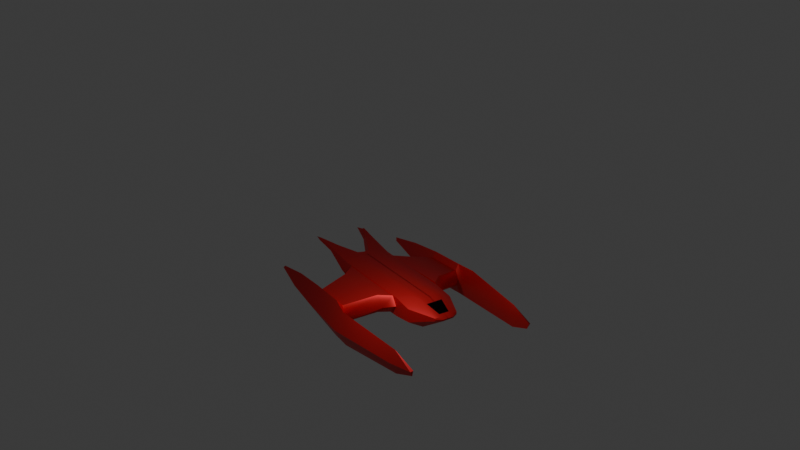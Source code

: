 # Source: ship.blend  (saved by Blender 4.1.23; exported with 4.5.12 LTS)
import bpy
from mathutils import Matrix  # noqa: F401  (used for matrix-valued properties, if any)

bpy.ops.wm.read_factory_settings(use_empty=True)
scene = bpy.context.scene
scene.name = 'Scene'

# ---- collections
col_collection = bpy.data.collections.new('Collection'); scene.collection.children.link(col_collection)

# ---- materials (node trees are filled in below, after node groups)
mat_material = bpy.data.materials.new('Material')
mat_material.alpha_threshold = 0.0
mat_material.use_transparent_shadow = False
mat_material.roughness = 0.5
mat_material.line_color = (0.0, 0.0, 0.0, 1.0)
mat_material_002 = bpy.data.materials.new('Material.002')
mat_material_002.use_transparent_shadow = False
mat_material_001 = bpy.data.materials.new('Material.001')
mat_material_001.use_transparent_shadow = False

# ---- node groups
ng_auto_smooth = bpy.data.node_groups.new('Auto Smooth', 'GeometryNodeTree')
_s = ng_auto_smooth.interface.new_socket(name='Geometry', in_out='OUTPUT', socket_type='NodeSocketGeometry')
_s = ng_auto_smooth.interface.new_socket(name='Geometry', in_out='INPUT', socket_type='NodeSocketGeometry')
_s = ng_auto_smooth.interface.new_socket(name='Angle', in_out='INPUT', socket_type='NodeSocketFloat')
_s.subtype = 'ANGLE'
_s.min_value = 0.0
_s.max_value = 3.142
ng_auto_smooth.is_modifier = True
_N = ng_auto_smooth.nodes; _L = ng_auto_smooth.links
n0 = _N.new('NodeGroupOutput'); n0.name = 'Group Output'; n0.location = (480, -100)
n1 = _N.new('NodeGroupInput'); n1.name = 'Group Input'; n1.location = (-420, -300)
n2 = _N.new('NodeGroupInput'); n2.name = 'Group Input.001'; n2.location = (-60, -100)
n3 = _N.new('GeometryNodeSetShadeSmooth'); n3.name = 'Set Shade Smooth'; n3.location = (120, -100)
n3.domain = 'EDGE'
n4 = _N.new('GeometryNodeSetShadeSmooth'); n4.name = 'Set Shade Smooth.001'; n4.location = (300, -100)
n5 = _N.new('GeometryNodeInputMeshEdgeAngle'); n5.name = 'Edge Angle'; n5.location = (-420, -220)
n6 = _N.new('GeometryNodeInputEdgeSmooth'); n6.name = 'Is Edge Smooth'; n6.location = (-60, -160)
n7 = _N.new('GeometryNodeInputShadeSmooth'); n7.name = 'Is Face Smooth'; n7.location = (-240, -340)
n8 = _N.new('FunctionNodeBooleanMath'); n8.name = 'Boolean Math'; n8.location = (-60, -220)
n9 = _N.new('FunctionNodeCompare'); n9.name = 'Compare'; n9.location = (-240, -180)
n9.operation = 'LESS_EQUAL'
_L.new(n5.outputs[0], n9.inputs[0])
_L.new(n4.outputs[0], n0.inputs[0])
_L.new(n1.outputs[1], n9.inputs[1])
_L.new(n9.outputs[0], n8.inputs[0])
_L.new(n7.outputs[0], n8.inputs[1])
_L.new(n2.outputs[0], n3.inputs[0])
_L.new(n6.outputs[0], n3.inputs[1])
_L.new(n3.outputs[0], n4.inputs[0])
_L.new(n8.outputs[0], n3.inputs[2])
n0.is_active_output = True

# ---- material node trees
mat_material.use_nodes = True; mat_material.node_tree.nodes.clear()
_N = mat_material.node_tree.nodes; _L = mat_material.node_tree.links
n0 = _N.new('ShaderNodeOutputMaterial'); n0.name = 'Material Output'; n0.location = (300, 300)
n1 = _N.new('ShaderNodeBsdfPrincipled'); n1.name = 'Principled BSDF'; n1.location = (10, 300)
n1.inputs[0].default_value = (0.8018, 0.02314, 0.02844, 1.0)
n1.inputs[1].default_value = 0.5
n1.inputs[3].default_value = 1.45
_L.new(n1.outputs[0], n0.inputs[0])
n0.is_active_output = True
mat_material_002.use_nodes = True; mat_material_002.node_tree.nodes.clear()
_N = mat_material_002.node_tree.nodes; _L = mat_material_002.node_tree.links
n0 = _N.new('ShaderNodeBsdfPrincipled'); n0.name = 'Principled BSDF'; n0.location = (10, 300)
n0.inputs[0].default_value = (0.8018, 0.02314, 0.02844, 1.0)
n0.inputs[1].default_value = 0.5
n0.inputs[3].default_value = 1.45
n1 = _N.new('ShaderNodeOutputMaterial'); n1.name = 'Material Output'; n1.location = (300, 300)
_L.new(n0.outputs[0], n1.inputs[0])
n1.is_active_output = True
mat_material_001.use_nodes = True; mat_material_001.node_tree.nodes.clear()
_N = mat_material_001.node_tree.nodes; _L = mat_material_001.node_tree.links
n0 = _N.new('ShaderNodeOutputMaterial'); n0.name = 'Material Output'; n0.location = (300, 300)
n1 = _N.new('ShaderNodeBsdfGlass'); n1.name = 'Glass BSDF'; n1.location = (10, 300)
n1.inputs[0].default_value = (0.308, 0.308, 0.308, 1.0)
n1.inputs[2].default_value = 1.45
n2 = _N.new('ShaderNodeLightPath'); n2.name = 'Light Path'; n2.location = (-180, 460)
_L.new(n1.outputs[0], n0.inputs[0])
_L.new(n2.outputs[11], n1.inputs[1])
n0.is_active_output = True

# ---- world
world_world = bpy.data.worlds.new('World'); scene.world = world_world
world_world.use_nodes = True; world_world.node_tree.nodes.clear()
_N = world_world.node_tree.nodes; _L = world_world.node_tree.links
n0 = _N.new('ShaderNodeOutputWorld'); n0.name = 'World Output'; n0.location = (300, 300)
n1 = _N.new('ShaderNodeBackground'); n1.name = 'Background'; n1.location = (10, 300)
n1.inputs[0].default_value = (0.05088, 0.05088, 0.05088, 1.0)
_L.new(n1.outputs[0], n0.inputs[0])
n0.is_active_output = True
world_world.color = (0.05088, 0.05088, 0.05088)
world_world.use_sun_shadow = False
world_world.sun_shadow_jitter_overblur = 0.0

# ---- cameras
cam_camera = bpy.data.cameras.new('Camera')
cam_camera.clip_end = 100.0
cam_camera.lens = 25.0
cam_camera.ortho_scale = 7.314

# ---- lights
light_light = bpy.data.lights.new('Light', 'POINT')
light_light.transmission_factor = 0.0
light_light.use_soft_falloff = False
light_light.energy = 1043.0
light_light.shadow_soft_size = 0.5354
light_light.shadow_maximum_resolution = 0.006
light_light.use_absolute_resolution = True

# ---- meshes
me_cube = bpy.data.meshes.new('Cube')
me_cube.from_pydata([(10.47, 2.166, -0.1087), (-1.602, 0.929, 0.4046), (0.4147, 1.824, 0.5033), (-1.602, 0.929, 0.1941), (0.4147, 1.824, -0.5581), (0.4147, 1.824, 0.0), (-1.602, 0.929, 0.2994), (10.34, -0.06053, 1.131), (9.833, -0.05615, -0.4773), (-0.01779, -0.04965, -1.0), (-1.838, -0.02529, 0.1554), (0.4147, -0.04965, 1.0), (-1.602, -0.02529, 0.4046), (-1.838, -0.02529, 0.2606), (10.91, -0.06053, 0.2383), (2.078, 1.843, -0.7919), (2.078, 1.843, 0.7361), (2.078, 1.843, 0.0), (2.078, -0.05018, 1.011), (1.748, -0.05018, -1.011), (9.804, 2.003, 0.8237), (9.804, 2.003, 0.3623), (9.804, -0.05453, 1.098), (8.658, 2.003, -0.8795), (9.051, -0.05453, -1.098), (11.06, 1.107, -0.1087), (-1.838, 0.4519, 0.1554), (0.4147, 0.8871, 1.0), (-1.838, 0.4519, 0.2606), (-0.01779, 0.8871, -1.0), (-1.602, 0.4519, 0.4046), (1.748, 0.8965, -1.011), (2.078, 0.8965, 1.011), (9.804, 0.9742, 1.098), (9.051, 0.9742, -1.098), (10.56, 0.5311, 1.131), (-0.01779, 0.4187, -1.0), (-1.602, 0.2133, 0.4046), (11.15, 0.5311, 0.3016), (1.748, 0.4232, -1.011), (2.078, 0.4232, 1.011), (9.804, 0.4598, 1.098), (9.051, 0.4598, -1.098), (9.833, 0.4735, -0.4773), (-1.838, 0.2133, 0.1554), (0.4147, 0.4187, 1.0), (-1.838, 0.2133, 0.2606), (-1.843, -0.2512, 0.1469), (14.64, 2.283, 1.534), (12.65, 2.096, 1.302), (14.64, 2.283, 1.354), (12.5, 2.199, 1.007), (14.64, 2.089, 1.534), (12.66, 1.385, 1.302), (15.67, 2.089, 1.354), (13.31, 1.489, 1.009)], [(47, 13)], [(28, 30, 1, 6), (5, 4, 3, 6), (27, 2, 1, 30), (50, 48, 52, 54), (53, 33, 41, 35), (2, 5, 6, 1), (26, 28, 6, 3), (43, 38, 14, 8), (36, 9, 10, 44), (38, 35, 7, 14), (40, 45, 11, 18), (42, 43, 8, 24), (36, 39, 19, 9), (41, 40, 18, 22), (4, 5, 17, 15), (5, 2, 16, 17), (35, 41, 22, 7), (39, 42, 24, 19), (15, 17, 21, 23), (17, 16, 20, 21), (15, 23, 34, 31), (21, 20, 49, 51), (20, 16, 32, 33), (4, 15, 31, 29), (23, 0, 25, 34), (16, 2, 27, 32), (0, 51, 55, 25), (4, 29, 26, 3), (23, 21, 51, 0), (44, 46, 28, 26), (45, 27, 30, 37), (46, 37, 30, 28), (13, 12, 37, 46), (11, 45, 37, 12), (10, 13, 46, 44), (31, 34, 42, 39), (55, 53, 35, 38), (33, 32, 40, 41), (29, 31, 39, 36), (34, 25, 43, 42), (32, 27, 45, 40), (25, 55, 38, 43), (29, 36, 44, 26), (48, 50, 51, 49), (49, 53, 52, 48), (50, 54, 55, 51), (53, 55, 54, 52), (49, 20, 33, 53)])
me_cube.polygons.foreach_set('use_smooth', [True] * 48)
_uv = me_cube.uv_layers.new(name='UVMap')
_uv.uv.foreach_set('vector', [0.5, 0.156, 0.5132, 0.156, 0.5132, 0.1887, 0.5, 0.1887, 0.5, 0.2704, 0.375, 0.2704, 0.4868, 0.1887, 0.5, 0.1887, 0.625, 0.1858, 0.625, 0.25, 0.5132, 0.1887, 0.5132, 0.156, 0.5269, 0.5132, 0.5981, 0.5132, 0.5981, 0.551, 0.5269, 0.551, 0.6251, 0.5653, 0.6823, 0.5642, 0.6823, 0.5963, 0.625, 0.5963, 0.625, 0.2704, 0.5, 0.2704, 0.5, 0.1887, 0.5132, 0.1887, 0.4868, 0.156, 0.5, 0.156, 0.5, 0.1887, 0.4868, 0.1887, 0.375, 0.5963, 0.5, 0.5963, 0.5, 0.6284, 0.375, 0.6284, 0.375, 0.1537, 0.375, 0.1216, 0.4868, 0.1233, 0.4868, 0.1396, 0.5, 0.5963, 0.625, 0.5963, 0.625, 0.6284, 0.5, 0.6284, 0.836, 0.5963, 0.8546, 0.5963, 0.8546, 0.6284, 0.836, 0.6284, 0.3177, 0.5963, 0.375, 0.5963, 0.375, 0.6284, 0.3177, 0.6284, 0.1454, 0.5963, 0.164, 0.5963, 0.164, 0.6284, 0.1454, 0.6284, 0.6823, 0.5963, 0.836, 0.5963, 0.836, 0.6284, 0.6823, 0.6284, 0.375, 0.2704, 0.5, 0.2704, 0.5, 0.289, 0.375, 0.289, 0.5, 0.2704, 0.625, 0.2704, 0.625, 0.289, 0.5, 0.289, 0.625, 0.5963, 0.6823, 0.5963, 0.6823, 0.6284, 0.625, 0.6284, 0.164, 0.5963, 0.3177, 0.5963, 0.3177, 0.6284, 0.164, 0.6284, 0.375, 0.289, 0.5, 0.289, 0.5, 0.4427, 0.375, 0.4427, 0.5, 0.289, 0.625, 0.289, 0.625, 0.4427, 0.5, 0.4427, 0.164, 0.5, 0.3177, 0.5, 0.3177, 0.5642, 0.164, 0.5642, 0.5, 0.4427, 0.625, 0.4427, 0.625, 0.4983, 0.495, 0.4984, 0.6823, 0.5, 0.836, 0.5, 0.836, 0.5642, 0.6823, 0.5642, 0.1454, 0.5, 0.164, 0.5, 0.164, 0.5642, 0.1454, 0.5642, 0.3177, 0.5, 0.375, 0.5, 0.375, 0.5642, 0.3177, 0.5642, 0.836, 0.5, 0.8546, 0.5, 0.8546, 0.5642, 0.836, 0.5642, 0.375, 0.5, 0.4952, 0.5002, 0.4954, 0.5661, 0.375, 0.5642, 0.375, 0.25, 0.375, 0.1858, 0.4868, 0.156, 0.4868, 0.1887, 0.375, 0.4427, 0.5, 0.4427, 0.4952, 0.5, 0.375, 0.5, 0.4868, 0.1396, 0.5, 0.1396, 0.5, 0.156, 0.4868, 0.156, 0.625, 0.1537, 0.625, 0.1858, 0.5132, 0.156, 0.5132, 0.1396, 0.5, 0.1396, 0.5132, 0.1396, 0.5132, 0.156, 0.5, 0.156, 0.5, 0.1233, 0.5132, 0.1233, 0.5132, 0.1396, 0.5, 0.1396, 0.625, 0.1216, 0.625, 0.1537, 0.5132, 0.1396, 0.5132, 0.1233, 0.4868, 0.1233, 0.5, 0.1233, 0.5, 0.1396, 0.4868, 0.1396, 0.164, 0.5642, 0.3177, 0.5642, 0.3177, 0.5963, 0.164, 0.5963, 0.4973, 0.5653, 0.6251, 0.5654, 0.625, 0.5963, 0.5, 0.5963, 0.6823, 0.5642, 0.836, 0.5642, 0.836, 0.5963, 0.6823, 0.5963, 0.1454, 0.5642, 0.164, 0.5642, 0.164, 0.5963, 0.1454, 0.5963, 0.3177, 0.5642, 0.375, 0.5642, 0.375, 0.5963, 0.3177, 0.5963, 0.836, 0.5642, 0.8546, 0.5642, 0.8546, 0.5963, 0.836, 0.5963, 0.375, 0.5642, 0.4982, 0.565, 0.5, 0.5963, 0.375, 0.5963, 0.375, 0.1858, 0.375, 0.1537, 0.4868, 0.1396, 0.4868, 0.156, 0.5981, 0.5132, 0.5269, 0.5132, 0.495, 0.4984, 0.625, 0.4983, 0.6267, 0.5, 0.6266, 0.5668, 0.5981, 0.551, 0.5981, 0.5132, 0.5269, 0.5132, 0.5269, 0.551, 0.4954, 0.5661, 0.4952, 0.5002, 0.6251, 0.5654, 0.4973, 0.5653, 0.5269, 0.551, 0.5981, 0.551, 0.6267, 0.5, 0.6823, 0.5, 0.6823, 0.5642, 0.6266, 0.5668])
me_cube.materials.append(mat_material)
me_cube.use_mirror_vertex_groups = False
me_cube.update()
me_cube_001 = bpy.data.meshes.new('Cube.001')
me_cube_001.from_pydata([(-1.088, 1.798, -1.0), (-1.464, 1.812, 1.093), (-0.7545, 5.283, -2.821), (-0.8546, 5.334, 0.9626), (1.095, 1.808, -1.0), (1.183, 1.813, 1.0), (0.4191, 5.514, -3.018), (0.4368, 5.297, 0.9441), (-0.5522, 2.685, -1.0), (-1.068, 2.889, 1.0), (0.8576, 2.654, -1.0), (0.873, 2.655, 1.0), (-1.277, 1.788, 0.0), (-0.6654, 5.113, -0.7886), (0.7693, 5.187, -0.7886), (1.365, 1.822, 0.0), (1.204, 2.672, 0.0), (-0.8784, 2.668, 0.0), (-0.8484, 6.1, -0.9623), (0.4482, 6.222, -0.9623), (4.051, 4.637, -1.552), (4.111, 4.64, -0.8887), (4.091, 4.818, -0.9689), (-3.608, 5.375, -0.5355), (-3.609, 5.388, -0.04108), (-3.609, 5.391, -0.309), (-3.607, 5.55, -0.1948), (3.388, 4.83, 0.06656), (3.43, 5.291, -0.9979), (3.375, 4.619, -0.7886), (3.386, 4.797, -2.462), (-2.191, 5.334, 0.6883), (-2.191, 5.346, -0.4432), (-2.19, 5.287, -2.032), (-2.185, 5.978, -0.589), (1.076, 5.563, 0.696), (1.092, 6.247, -1.055), (1.079, 5.214, -0.7873), (1.076, 5.507, -3.096), (-0.8837, 5.0, 0.3192), (0.4791, 5.123, -1.732), (-0.3698, 4.947, -1.732), (0.4964, 4.936, 0.3032), (0.6127, 4.975, -0.6808), (-0.6945, 4.779, -0.6808)], [], [(44, 39, 3, 13), (34, 33, 23, 26), (16, 11, 5, 15), (15, 5, 1, 12), (8, 10, 4, 0), (11, 9, 1, 5), (42, 39, 9, 11), (41, 40, 10, 8), (43, 42, 11, 16), (12, 1, 9, 17), (31, 34, 26, 24), (33, 32, 25, 23), (6, 19, 36, 38), (0, 12, 17, 8), (40, 43, 16, 10), (4, 15, 12, 0), (10, 16, 15, 4), (41, 44, 13, 2), (21, 20, 22), (27, 29, 21), (29, 30, 20, 21), (3, 18, 34, 31), (25, 24, 26), (19, 7, 35, 36), (23, 25, 26), (38, 36, 28, 30), (32, 31, 24, 25), (37, 38, 30, 29), (35, 37, 29, 27), (3, 7, 19, 18), (13, 3, 31, 32), (30, 28, 22, 20), (36, 35, 27, 28), (2, 13, 32, 33), (18, 2, 33, 34), (7, 14, 37, 35), (14, 6, 38, 37), (28, 27, 22), (6, 2, 18, 19), (8, 17, 44, 41), (6, 14, 43, 40), (14, 7, 42, 43), (2, 6, 40, 41), (7, 3, 39, 42), (17, 9, 39, 44), (21, 22, 27)])
me_cube_001.polygons.foreach_set('use_smooth', [True] * 46)
_uv = me_cube_001.uv_layers.new(name='UVMap')
_uv.uv.foreach_set('vector', [0.5, 0.2247, 0.625, 0.2247, 0.625, 0.25, 0.5, 0.25, 0.5, 0.25, 0.125, 0.5, 0.125, 0.5, 0.5, 0.25, 0.5, 0.6848, 0.625, 0.6848, 0.625, 0.75, 0.5, 0.75, 0.5, 0.75, 0.625, 0.75, 0.625, 1.0, 0.5, 1.0, 0.125, 0.6848, 0.375, 0.6848, 0.375, 0.75, 0.125, 0.75, 0.625, 0.6848, 0.875, 0.6848, 0.875, 0.75, 0.625, 0.75, 0.625, 0.5253, 0.875, 0.5253, 0.875, 0.6848, 0.625, 0.6848, 0.125, 0.5253, 0.375, 0.5253, 0.375, 0.6848, 0.125, 0.6848, 0.5, 0.5253, 0.625, 0.5253, 0.625, 0.6848, 0.5, 0.6848, 0.5, 0.0, 0.625, 0.0, 0.625, 0.06519, 0.5, 0.06519, 0.875, 0.5, 0.5, 0.25, 0.5, 0.25, 0.875, 0.5, 0.375, 0.25, 0.5, 0.25, 0.5, 0.25, 0.375, 0.25, 0.375, 0.5, 0.5, 0.5, 0.5, 0.5, 0.375, 0.5, 0.375, 0.0, 0.5, 0.0, 0.5, 0.06519, 0.375, 0.06519, 0.375, 0.5253, 0.5, 0.5253, 0.5, 0.6848, 0.375, 0.6848, 0.375, 0.75, 0.5, 0.75, 0.5, 1.0, 0.375, 1.0, 0.375, 0.6848, 0.5, 0.6848, 0.5, 0.75, 0.375, 0.75, 0.375, 0.2247, 0.5, 0.2247, 0.5, 0.25, 0.375, 0.25, 0.5, 0.5, 0.375, 0.5, 0.5, 0.5, 0.625, 0.5, 0.5, 0.5, 0.5, 0.5, 0.5, 0.5, 0.375, 0.5, 0.375, 0.5, 0.5, 0.5, 0.875, 0.5, 0.5, 0.25, 0.5, 0.25, 0.875, 0.5, 0.5, 0.25, 0.625, 0.25, 0.5, 0.25, 0.5, 0.5, 0.625, 0.5, 0.625, 0.5, 0.5, 0.5, 0.375, 0.25, 0.5, 0.25, 0.5, 0.25, 0.375, 0.5, 0.5, 0.5, 0.5, 0.5, 0.375, 0.5, 0.5, 0.25, 0.625, 0.25, 0.625, 0.25, 0.5, 0.25, 0.5, 0.5, 0.375, 0.5, 0.375, 0.5, 0.5, 0.5, 0.625, 0.5, 0.5, 0.5, 0.5, 0.5, 0.625, 0.5, 0.875, 0.5, 0.625, 0.5, 0.5, 0.5, 0.5, 0.25, 0.5, 0.25, 0.625, 0.25, 0.625, 0.25, 0.5, 0.25, 0.375, 0.5, 0.5, 0.5, 0.5, 0.5, 0.375, 0.5, 0.5, 0.5, 0.625, 0.5, 0.625, 0.5, 0.5, 0.5, 0.375, 0.25, 0.5, 0.25, 0.5, 0.25, 0.375, 0.25, 0.5, 0.25, 0.125, 0.5, 0.125, 0.5, 0.5, 0.25, 0.625, 0.5, 0.5, 0.5, 0.5, 0.5, 0.625, 0.5, 0.5, 0.5, 0.375, 0.5, 0.375, 0.5, 0.5, 0.5, 0.5, 0.5, 0.625, 0.5, 0.5, 0.5, 0.375, 0.5, 0.125, 0.5, 0.5, 0.25, 0.5, 0.5, 0.375, 0.06519, 0.5, 0.06519, 0.5, 0.2247, 0.375, 0.2247, 0.375, 0.5, 0.5, 0.5, 0.5, 0.5253, 0.375, 0.5253, 0.5, 0.5, 0.625, 0.5, 0.625, 0.5253, 0.5, 0.5253, 0.125, 0.5, 0.375, 0.5, 0.375, 0.5253, 0.125, 0.5253, 0.625, 0.5, 0.875, 0.5, 0.875, 0.5253, 0.625, 0.5253, 0.5, 0.06519, 0.625, 0.06519, 0.625, 0.2247, 0.5, 0.2247, 0.5, 0.5, 0.5, 0.5, 0.625, 0.5])
me_cube_001.materials.append(mat_material_002)
me_cube_001.update()
me_cube_002 = bpy.data.meshes.new('Cube.002')
me_cube_002.from_pydata([(-2.245, -1.755, -2.916), (-1.065, -2.486, 0.7334), (-1.645, 0.5217, -2.851), (-1.065, 1.243, 0.7334), (-0.2564, -1.772, -2.945), (0.942, -2.515, 0.7615), (0.1018, 0.5394, -2.876), (0.942, 1.272, 0.7615)], [], [(0, 1, 3, 2), (2, 3, 7, 6), (6, 7, 5, 4), (4, 5, 1, 0), (2, 6, 4, 0), (7, 3, 1, 5)])
me_cube_002.polygons.foreach_set('use_smooth', [True] * 6)
_uv = me_cube_002.uv_layers.new(name='UVMap')
_uv.uv.foreach_set('vector', [0.375, 0.0, 0.625, 0.0, 0.625, 0.25, 0.375, 0.25, 0.375, 0.25, 0.625, 0.25, 0.625, 0.5, 0.375, 0.5, 0.375, 0.5, 0.625, 0.5, 0.625, 0.75, 0.375, 0.75, 0.375, 0.75, 0.625, 0.75, 0.625, 1.0, 0.375, 1.0, 0.125, 0.5, 0.375, 0.5, 0.375, 0.75, 0.125, 0.75, 0.625, 0.5, 0.875, 0.5, 0.875, 0.75, 0.625, 0.75])
me_cube_002.materials.append(mat_material_001)
me_cube_002.update()

# ---- objects
ob_camera = bpy.data.objects.new('Camera', cam_camera)
ob_light = bpy.data.objects.new('Light', light_light)
ob_cube = bpy.data.objects.new('Cube', me_cube)
ob_cube_001 = bpy.data.objects.new('Cube.001', me_cube_001)
ob_empty = bpy.data.objects.new('Empty', None)
ob_cube_002 = bpy.data.objects.new('Cube.002', me_cube_002)

# ---- transforms, parenting, visibility, modifiers, constraints
ob_camera.location = (-29.41, 20.41, 19.55)
ob_camera.rotation_euler = (1.225, 0.02367, -2.124)
ob_camera.lock_rotations_4d = False
ob_camera.empty_display_type = 'ARROWS'
ob_camera.color = (0.0, 0.0, 0.0, 0.0)
ob_camera.display_type = 'WIRE'
ob_camera.lineart.crease_threshold = 0.0
ob_light.location = (-0.5401, 4.548, 6.423)
ob_light.rotation_euler = (0.6503, 0.05522, 1.866)
ob_light.lock_rotations_4d = False
ob_light.empty_display_type = 'ARROWS'
ob_light.color = (0.0, 0.0, 0.0, 0.0)
ob_light.lineart.crease_threshold = 0.0
ob_cube.location = (0.0, 0.0, 0.0)
ob_cube.lock_rotations_4d = False
ob_cube.empty_display_type = 'ARROWS'
ob_cube.lineart.crease_threshold = 0.0
_m = ob_cube.modifiers.new('Mirror', 'MIRROR')
_m.use_axis = (False, True, False)
_m = ob_cube.modifiers.new('Auto Smooth', 'NODES')
_m.node_group = ng_auto_smooth
_gi = [s.identifier for s in ng_auto_smooth.interface.items_tree if s.item_type == 'SOCKET' and s.in_out == 'INPUT']
_m[_gi[1]] = 0.5236  # Angle
ob_cube_001.location = (5.428, -0.03263, -0.002079)
ob_cube_001.rotation_euler = (0.0, -0.0, 0.02316)
ob_cube_001.scale = (-2.421, 1.071, 0.7187)
_m = ob_cube_001.modifiers.new('Mirror', 'MIRROR')
_m.use_axis = (False, True, False)
_m.use_bisect_flip_axis = (False, False, True)
_m.use_mirror_merge = False
_m.merge_threshold = 0.0
_m.bisect_threshold = 0.0
_m = ob_cube_001.modifiers.new('Auto Smooth', 'NODES')
_m.node_group = ng_auto_smooth
_gi = [s.identifier for s in ng_auto_smooth.interface.items_tree if s.item_type == 'SOCKET' and s.in_out == 'INPUT']
_m[_gi[1]] = 0.5236  # Angle
ob_empty.location = (45.97, -24.21, 10.1)
ob_empty.rotation_euler = (1.309, -7.293e-08, -2.016)
ob_empty.scale = (6.405, 6.405, 6.405)
ob_empty.empty_display_type = 'IMAGE'
ob_empty.empty_display_size = 5.0
ob_cube_002.location = (-0.428, 0.2078, 0.7629)
ob_cube_002.rotation_euler = (0.0, 1.274, 0.0)
ob_cube_002.scale = (0.01397, 0.3371, 0.3371)
_m = ob_cube_002.modifiers.new('Auto Smooth', 'NODES')
_m.node_group = ng_auto_smooth
_gi = [s.identifier for s in ng_auto_smooth.interface.items_tree if s.item_type == 'SOCKET' and s.in_out == 'INPUT']
_m[_gi[1]] = 0.5236  # Angle

# ---- collection membership
scene.collection.objects.link(ob_camera)
scene.collection.objects.link(ob_light)
col_collection.objects.link(ob_cube)
col_collection.objects.link(ob_cube_001)
col_collection.objects.link(ob_empty)
col_collection.objects.link(ob_cube_002)

# ---- scene / render settings (as saved in the file)
scene.camera = ob_camera
scene.frame_start = 1; scene.frame_end = 250; scene.frame_set(0)
scene.render.engine = 'BLENDER_EEVEE_NEXT'
scene.cycles.sampling_pattern = 'TABULATED_SOBOL'
scene.eevee.ray_tracing_options.trace_max_roughness = 0.0
bpy.context.view_layer.update()
